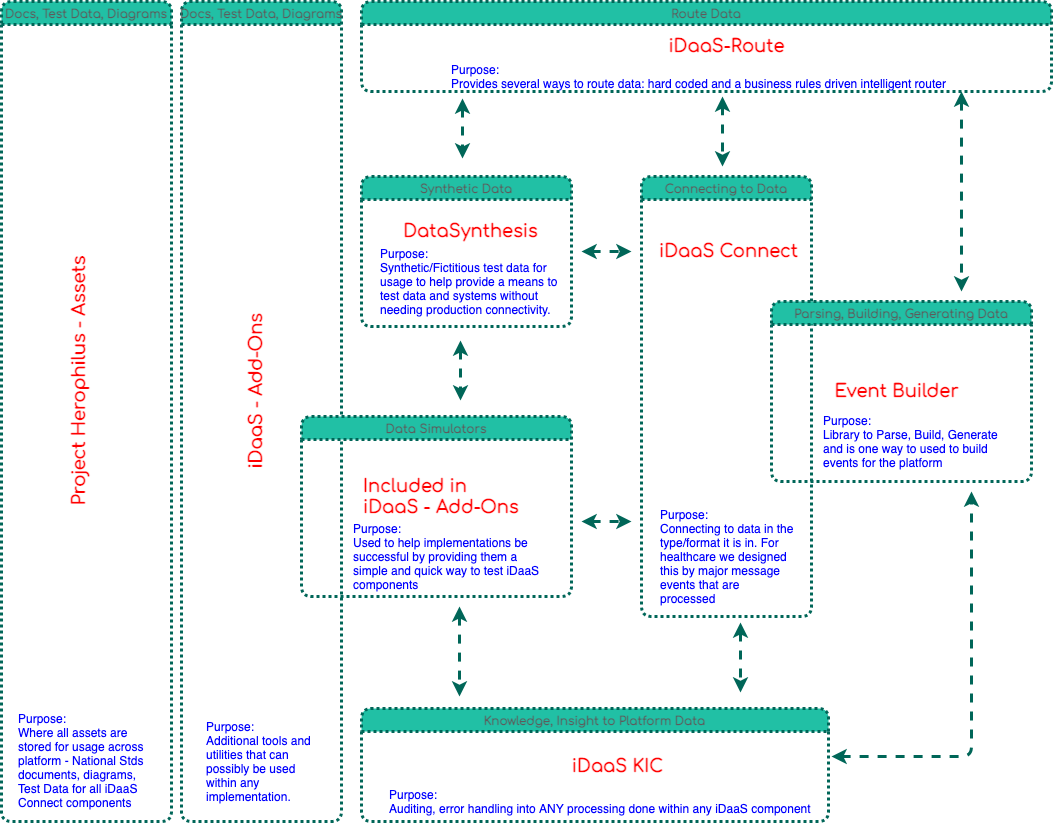

The diagram above was exported from draw.io. Its source (the exported page's mxGraphModel, read from the mxfile embedded in the PNG):
<mxGraphModel dx="1106" dy="997" grid="1" gridSize="10" guides="1" tooltips="1" connect="1" arrows="1" fold="1" page="1" pageScale="1" pageWidth="1100" pageHeight="850" math="0" shadow="0">
  <root>
    <mxCell id="gxu8fRBT0yGAu58bREqm-0" />
    <mxCell id="gxu8fRBT0yGAu58bREqm-1" parent="gxu8fRBT0yGAu58bREqm-0" />
    <mxCell id="PpOp-WgRGcyFzBQljurO-11" style="edgeStyle=orthogonalEdgeStyle;rounded=0;orthogonalLoop=1;jettySize=auto;html=1;dashed=1;fontFamily=Comfortaa;fontSource=https%3A%2F%2Ffonts.googleapis.com%2Fcss%3Ffamily%3DComfortaa;fontColor=#5C5C5C;strokeWidth=3;startArrow=classic;startFill=1;strokeColor=#006658;" parent="gxu8fRBT0yGAu58bREqm-1" edge="1">
      <mxGeometry relative="1" as="geometry">
        <mxPoint x="640" y="270" as="targetPoint" />
        <mxPoint x="590" y="270" as="sourcePoint" />
      </mxGeometry>
    </mxCell>
    <mxCell id="PpOp-WgRGcyFzBQljurO-0" value="Synthetic Data" style="swimlane;dashed=1;dashPattern=1 1;strokeWidth=3;rounded=1;fontFamily=Comfortaa;fontSource=https%3A%2F%2Ffonts.googleapis.com%2Fcss%3Ffamily%3DComfortaa;fontColor=#5C5C5C;fillColor=#21C0A5;strokeColor=#006658;" parent="gxu8fRBT0yGAu58bREqm-1" vertex="1">
      <mxGeometry x="370" y="195" width="210" height="150" as="geometry" />
    </mxCell>
    <mxCell id="PpOp-WgRGcyFzBQljurO-22" value="DataSynthesis" style="text;html=1;align=center;verticalAlign=middle;resizable=0;points=[];autosize=1;strokeColor=none;fontFamily=Comfortaa;fontSize=18;fontStyle=1;fontColor=#FF0000;" parent="PpOp-WgRGcyFzBQljurO-0" vertex="1">
      <mxGeometry x="33.5" y="40" width="150" height="30" as="geometry" />
    </mxCell>
    <mxCell id="PpOp-WgRGcyFzBQljurO-34" value="Purpose:&lt;br&gt;Synthetic/Fictitious test data for usage to help provide a means to test data and systems without needing production connectivity." style="text;html=1;strokeColor=none;fillColor=none;align=left;verticalAlign=middle;whiteSpace=wrap;rounded=0;sketch=0;fontColor=#0000FF;" parent="PpOp-WgRGcyFzBQljurO-0" vertex="1">
      <mxGeometry x="17" y="90" width="183" height="30" as="geometry" />
    </mxCell>
    <mxCell id="PpOp-WgRGcyFzBQljurO-16" style="edgeStyle=orthogonalEdgeStyle;rounded=0;orthogonalLoop=1;jettySize=auto;html=1;dashed=1;fontFamily=Comfortaa;fontSource=https%3A%2F%2Ffonts.googleapis.com%2Fcss%3Ffamily%3DComfortaa;fontColor=#5C5C5C;startArrow=classic;startFill=1;strokeWidth=3;strokeColor=#006658;" parent="gxu8fRBT0yGAu58bREqm-1" edge="1">
      <mxGeometry relative="1" as="geometry">
        <mxPoint x="749" y="711" as="targetPoint" />
        <mxPoint x="749" y="641" as="sourcePoint" />
        <Array as="points">
          <mxPoint x="749" y="681" />
          <mxPoint x="749" y="681" />
        </Array>
      </mxGeometry>
    </mxCell>
    <mxCell id="PpOp-WgRGcyFzBQljurO-2" value="Connecting to Data" style="swimlane;dashed=1;dashPattern=1 1;strokeWidth=3;rounded=1;fontFamily=Comfortaa;fontSource=https%3A%2F%2Ffonts.googleapis.com%2Fcss%3Ffamily%3DComfortaa;fontColor=#5C5C5C;fillColor=#21C0A5;strokeColor=#006658;" parent="gxu8fRBT0yGAu58bREqm-1" vertex="1">
      <mxGeometry x="650" y="195" width="170" height="440" as="geometry" />
    </mxCell>
    <mxCell id="PpOp-WgRGcyFzBQljurO-23" value="iDaaS Connect" style="text;html=1;align=center;verticalAlign=middle;resizable=0;points=[];autosize=1;strokeColor=none;fontFamily=Comfortaa;fontSize=18;fontStyle=1;fontColor=#FF0000;" parent="PpOp-WgRGcyFzBQljurO-2" vertex="1">
      <mxGeometry x="12" y="60" width="150" height="30" as="geometry" />
    </mxCell>
    <mxCell id="PpOp-WgRGcyFzBQljurO-3" value="Route Data" style="swimlane;dashed=1;dashPattern=1 1;strokeWidth=3;rounded=1;fontFamily=Comfortaa;fontSource=https%3A%2F%2Ffonts.googleapis.com%2Fcss%3Ffamily%3DComfortaa;fontColor=#5C5C5C;fillColor=#21C0A5;strokeColor=#006658;" parent="gxu8fRBT0yGAu58bREqm-1" vertex="1">
      <mxGeometry x="370" y="20" width="690" height="90" as="geometry" />
    </mxCell>
    <mxCell id="PpOp-WgRGcyFzBQljurO-21" value="iDaaS-Route" style="text;html=1;align=center;verticalAlign=middle;resizable=0;points=[];autosize=1;strokeColor=none;fontFamily=Comfortaa;fontSize=18;fontStyle=1;fontColor=#FF0000;" parent="PpOp-WgRGcyFzBQljurO-3" vertex="1">
      <mxGeometry x="300" y="30" width="130" height="30" as="geometry" />
    </mxCell>
    <mxCell id="PpOp-WgRGcyFzBQljurO-33" value="Purpose:&lt;br&gt;Provides several ways to route data: hard coded and a business rules driven intelligent router" style="text;html=1;strokeColor=none;fillColor=none;align=left;verticalAlign=middle;whiteSpace=wrap;rounded=0;sketch=0;fontColor=#0000FF;" parent="PpOp-WgRGcyFzBQljurO-3" vertex="1">
      <mxGeometry x="87.5" y="60" width="555" height="30" as="geometry" />
    </mxCell>
    <mxCell id="PpOp-WgRGcyFzBQljurO-4" value="Knowledge, Insight to Platform Data" style="swimlane;dashed=1;dashPattern=1 1;strokeWidth=3;rounded=1;fontFamily=Comfortaa;fontSource=https%3A%2F%2Ffonts.googleapis.com%2Fcss%3Ffamily%3DComfortaa;fontColor=#5C5C5C;fillColor=#21C0A5;strokeColor=#006658;" parent="gxu8fRBT0yGAu58bREqm-1" vertex="1">
      <mxGeometry x="370" y="727" width="467" height="113" as="geometry" />
    </mxCell>
    <mxCell id="PpOp-WgRGcyFzBQljurO-25" value="iDaaS KIC" style="text;html=1;align=center;verticalAlign=middle;resizable=0;points=[];autosize=1;strokeColor=none;fontFamily=Comfortaa;fontSize=18;fontStyle=1;fontColor=#FF0000;" parent="PpOp-WgRGcyFzBQljurO-4" vertex="1">
      <mxGeometry x="201" y="43" width="110" height="30" as="geometry" />
    </mxCell>
    <mxCell id="PpOp-WgRGcyFzBQljurO-30" value="Purpose:&lt;br&gt;Auditing, error handling into ANY processing done within any iDaaS component" style="text;html=1;strokeColor=none;fillColor=none;align=left;verticalAlign=middle;whiteSpace=wrap;rounded=0;sketch=0;fontColor=#0000FF;" parent="PpOp-WgRGcyFzBQljurO-4" vertex="1">
      <mxGeometry x="26" y="83" width="430" height="20" as="geometry" />
    </mxCell>
    <mxCell id="PpOp-WgRGcyFzBQljurO-5" value="" style="endArrow=classic;startArrow=classic;html=1;fontFamily=Comfortaa;fontSource=https%3A%2F%2Ffonts.googleapis.com%2Fcss%3Ffamily%3DComfortaa;fontColor=#5C5C5C;strokeWidth=3;dashed=1;strokeColor=#006658;" parent="gxu8fRBT0yGAu58bREqm-1" edge="1">
      <mxGeometry width="50" height="50" relative="1" as="geometry">
        <mxPoint x="468" y="625" as="sourcePoint" />
        <mxPoint x="468" y="715" as="targetPoint" />
      </mxGeometry>
    </mxCell>
    <mxCell id="PpOp-WgRGcyFzBQljurO-6" value="" style="endArrow=classic;startArrow=classic;html=1;fontFamily=Comfortaa;fontSource=https%3A%2F%2Ffonts.googleapis.com%2Fcss%3Ffamily%3DComfortaa;fontColor=#5C5C5C;strokeWidth=3;dashed=1;strokeColor=#006658;" parent="gxu8fRBT0yGAu58bREqm-1" edge="1">
      <mxGeometry width="50" height="50" relative="1" as="geometry">
        <mxPoint x="469" y="359" as="sourcePoint" />
        <mxPoint x="469" y="419" as="targetPoint" />
        <Array as="points">
          <mxPoint x="469" y="389" />
        </Array>
      </mxGeometry>
    </mxCell>
    <mxCell id="PpOp-WgRGcyFzBQljurO-8" value="" style="endArrow=classic;startArrow=classic;html=1;fontFamily=Comfortaa;fontSource=https%3A%2F%2Ffonts.googleapis.com%2Fcss%3Ffamily%3DComfortaa;fontColor=#5C5C5C;strokeWidth=3;dashed=1;strokeColor=#006658;" parent="gxu8fRBT0yGAu58bREqm-1" edge="1">
      <mxGeometry width="50" height="50" relative="1" as="geometry">
        <mxPoint x="471" y="117" as="sourcePoint" />
        <mxPoint x="471" y="177" as="targetPoint" />
        <Array as="points">
          <mxPoint x="471" y="147" />
        </Array>
      </mxGeometry>
    </mxCell>
    <mxCell id="PpOp-WgRGcyFzBQljurO-9" value="Parsing, Building, Generating Data" style="swimlane;dashed=1;dashPattern=1 1;strokeWidth=3;rounded=1;fontFamily=Comfortaa;fontSource=https%3A%2F%2Ffonts.googleapis.com%2Fcss%3Ffamily%3DComfortaa;fontColor=#5C5C5C;fillColor=#21C0A5;strokeColor=#006658;" parent="gxu8fRBT0yGAu58bREqm-1" vertex="1">
      <mxGeometry x="780" y="320" width="260" height="180" as="geometry" />
    </mxCell>
    <mxCell id="PpOp-WgRGcyFzBQljurO-24" value="Event Builder" style="text;html=1;align=center;verticalAlign=middle;resizable=0;points=[];autosize=1;strokeColor=none;fontFamily=Comfortaa;fontSize=18;fontStyle=1;fontColor=#FF0000;" parent="PpOp-WgRGcyFzBQljurO-9" vertex="1">
      <mxGeometry x="55" y="75" width="140" height="30" as="geometry" />
    </mxCell>
    <mxCell id="PpOp-WgRGcyFzBQljurO-29" value="Purpose:&lt;br&gt;Library to Parse, Build, Generate and is one way to used to build events for the platform" style="text;html=1;strokeColor=none;fillColor=none;align=left;verticalAlign=middle;whiteSpace=wrap;rounded=0;sketch=0;fontColor=#0000FF;" parent="PpOp-WgRGcyFzBQljurO-9" vertex="1">
      <mxGeometry x="50" y="130" width="190" height="20" as="geometry" />
    </mxCell>
    <mxCell id="PpOp-WgRGcyFzBQljurO-10" value="" style="endArrow=classic;startArrow=classic;html=1;dashed=1;fontFamily=Comfortaa;fontSource=https%3A%2F%2Ffonts.googleapis.com%2Fcss%3Ffamily%3DComfortaa;fontColor=#5C5C5C;strokeWidth=3;strokeColor=#006658;" parent="gxu8fRBT0yGAu58bREqm-1" edge="1">
      <mxGeometry width="50" height="50" relative="1" as="geometry">
        <mxPoint x="590" y="540" as="sourcePoint" />
        <mxPoint x="640" y="540" as="targetPoint" />
      </mxGeometry>
    </mxCell>
    <mxCell id="PpOp-WgRGcyFzBQljurO-12" value="" style="endArrow=classic;startArrow=classic;html=1;dashed=1;fontFamily=Comfortaa;fontSource=https%3A%2F%2Ffonts.googleapis.com%2Fcss%3Ffamily%3DComfortaa;fontColor=#5C5C5C;strokeWidth=3;edgeStyle=orthogonalEdgeStyle;strokeColor=#006658;" parent="gxu8fRBT0yGAu58bREqm-1" edge="1">
      <mxGeometry width="50" height="50" relative="1" as="geometry">
        <mxPoint x="840" y="775" as="sourcePoint" />
        <mxPoint x="980" y="510" as="targetPoint" />
      </mxGeometry>
    </mxCell>
    <mxCell id="PpOp-WgRGcyFzBQljurO-19" value="" style="endArrow=classic;startArrow=classic;html=1;fontFamily=Comfortaa;fontSource=https%3A%2F%2Ffonts.googleapis.com%2Fcss%3Ffamily%3DComfortaa;fontColor=#5C5C5C;strokeWidth=3;dashed=1;strokeColor=#006658;" parent="gxu8fRBT0yGAu58bREqm-1" edge="1">
      <mxGeometry width="50" height="50" relative="1" as="geometry">
        <mxPoint x="731" y="115" as="sourcePoint" />
        <mxPoint x="731" y="185" as="targetPoint" />
        <Array as="points">
          <mxPoint x="731" y="135" />
        </Array>
      </mxGeometry>
    </mxCell>
    <mxCell id="PpOp-WgRGcyFzBQljurO-20" value="" style="endArrow=classic;startArrow=classic;html=1;fontFamily=Comfortaa;fontSource=https%3A%2F%2Ffonts.googleapis.com%2Fcss%3Ffamily%3DComfortaa;fontColor=#5C5C5C;strokeWidth=3;dashed=1;strokeColor=#006658;" parent="gxu8fRBT0yGAu58bREqm-1" edge="1">
      <mxGeometry width="50" height="50" relative="1" as="geometry">
        <mxPoint x="970" y="110" as="sourcePoint" />
        <mxPoint x="970" y="310" as="targetPoint" />
        <Array as="points" />
      </mxGeometry>
    </mxCell>
    <mxCell id="PpOp-WgRGcyFzBQljurO-26" value="Docs, Test Data, Diagrams" style="swimlane;dashed=1;dashPattern=1 1;strokeWidth=3;rounded=1;fontFamily=Comfortaa;fontSource=https%3A%2F%2Ffonts.googleapis.com%2Fcss%3Ffamily%3DComfortaa;fontColor=#5C5C5C;fillColor=#21C0A5;strokeColor=#006658;" parent="gxu8fRBT0yGAu58bREqm-1" vertex="1">
      <mxGeometry x="10" y="20" width="170" height="820" as="geometry" />
    </mxCell>
    <mxCell id="PpOp-WgRGcyFzBQljurO-27" value="Project Herophilus - Assets&lt;br&gt;" style="text;html=1;align=center;verticalAlign=middle;resizable=0;points=[];autosize=1;strokeColor=none;fontFamily=Comfortaa;fontSize=18;fontStyle=1;rotation=-90;fontColor=#FF0000;" parent="PpOp-WgRGcyFzBQljurO-26" vertex="1">
      <mxGeometry x="-57" y="365" width="270" height="30" as="geometry" />
    </mxCell>
    <mxCell id="PpOp-WgRGcyFzBQljurO-28" value="Purpose:&lt;br&gt;Connecting to data in the type/format it is in. For healthcare we designed this by major message events that are processed" style="text;html=1;strokeColor=none;fillColor=none;align=left;verticalAlign=middle;whiteSpace=wrap;rounded=0;sketch=0;fontColor=#0000FF;" parent="gxu8fRBT0yGAu58bREqm-1" vertex="1">
      <mxGeometry x="667" y="565" width="140" height="20" as="geometry" />
    </mxCell>
    <mxCell id="PpOp-WgRGcyFzBQljurO-31" value="Purpose:&lt;br&gt;Where all assets are stored for usage across platform - National Stds documents, diagrams, Test Data for all iDaaS Connect components" style="text;html=1;strokeColor=none;fillColor=none;align=left;verticalAlign=middle;whiteSpace=wrap;rounded=0;sketch=0;fontColor=#0000FF;" parent="gxu8fRBT0yGAu58bREqm-1" vertex="1">
      <mxGeometry x="25" y="768.5" width="140" height="20" as="geometry" />
    </mxCell>
    <mxCell id="PpOp-WgRGcyFzBQljurO-35" value="Docs, Test Data, Diagrams" style="swimlane;dashed=1;dashPattern=1 1;strokeWidth=3;rounded=1;fontFamily=Comfortaa;fontSource=https%3A%2F%2Ffonts.googleapis.com%2Fcss%3Ffamily%3DComfortaa;fontColor=#5C5C5C;fillColor=#21C0A5;strokeColor=#006658;" parent="gxu8fRBT0yGAu58bREqm-1" vertex="1">
      <mxGeometry x="190" y="20" width="160" height="820" as="geometry" />
    </mxCell>
    <mxCell id="PpOp-WgRGcyFzBQljurO-37" value="Purpose:&lt;br&gt;Additional tools and utilities that can possibly be used within any implementation.&amp;nbsp;" style="text;html=1;strokeColor=none;fillColor=none;align=left;verticalAlign=middle;whiteSpace=wrap;rounded=0;sketch=0;fontColor=#0000FF;" parent="PpOp-WgRGcyFzBQljurO-35" vertex="1">
      <mxGeometry x="23" y="750" width="117" height="20" as="geometry" />
    </mxCell>
    <mxCell id="PpOp-WgRGcyFzBQljurO-36" value="iDaaS - Add-Ons" style="text;html=1;align=center;verticalAlign=middle;resizable=0;points=[];autosize=1;strokeColor=none;fontFamily=Comfortaa;fontSize=18;fontStyle=1;rotation=-90;fontColor=#FF0000;" parent="PpOp-WgRGcyFzBQljurO-35" vertex="1">
      <mxGeometry x="-10" y="375" width="170" height="30" as="geometry" />
    </mxCell>
    <mxCell id="PpOp-WgRGcyFzBQljurO-1" value="Data Simulators" style="swimlane;dashed=1;dashPattern=1 1;strokeWidth=3;rounded=1;fontFamily=Comfortaa;fontSource=https%3A%2F%2Ffonts.googleapis.com%2Fcss%3Ffamily%3DComfortaa;fontColor=#5C5C5C;fillColor=#21C0A5;strokeColor=#006658;" parent="gxu8fRBT0yGAu58bREqm-1" vertex="1">
      <mxGeometry x="310" y="435" width="270" height="180" as="geometry" />
    </mxCell>
    <mxCell id="PpOp-WgRGcyFzBQljurO-32" value="Purpose:&lt;br&gt;Used to help implementations be successful by providing them a simple and quick way to test iDaaS components" style="text;html=1;strokeColor=none;fillColor=none;align=left;verticalAlign=middle;whiteSpace=wrap;rounded=0;sketch=0;fontColor=#0000FF;" parent="PpOp-WgRGcyFzBQljurO-1" vertex="1">
      <mxGeometry x="50" y="125" width="200" height="30" as="geometry" />
    </mxCell>
    <mxCell id="LbXobsHV66ccqpYqOxi0-0" value="Included in &lt;br&gt;iDaaS - Add-Ons" style="text;html=1;align=left;verticalAlign=middle;resizable=0;points=[];autosize=1;strokeColor=none;fontFamily=Comfortaa;fontSize=18;fontStyle=1;rotation=0;fontColor=#FF0000;" vertex="1" parent="PpOp-WgRGcyFzBQljurO-1">
      <mxGeometry x="60" y="55" width="170" height="50" as="geometry" />
    </mxCell>
  </root>
</mxGraphModel>